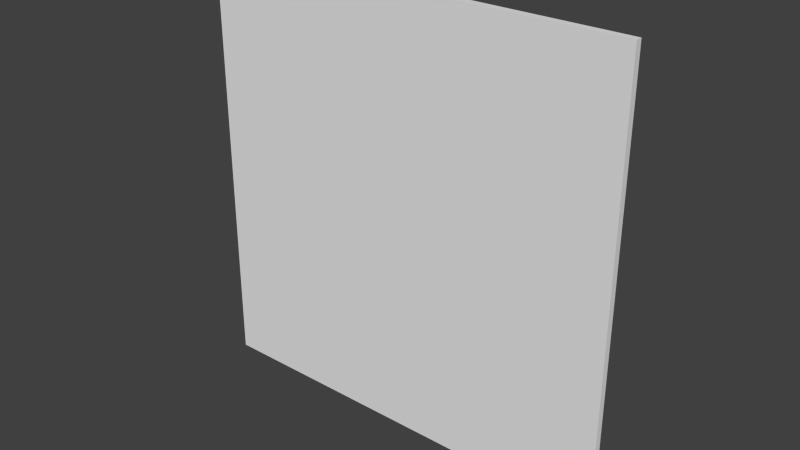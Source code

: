 # Source: painting64x64_3f.blend  (saved by Blender 2.76.0; exported with 4.5.12 LTS)
import bpy
from mathutils import Matrix  # noqa: F401  (used for matrix-valued properties, if any)

bpy.ops.wm.read_factory_settings(use_empty=True)
scene = bpy.context.scene
scene.name = 'Scene'

# ---- collections
col_collection_1 = bpy.data.collections.new('Collection 1'); scene.collection.children.link(col_collection_1)

# ---- world
world_world = bpy.data.worlds.new('World'); scene.world = world_world
world_world.color = (0.05088, 0.05088, 0.05088)
world_world.use_sun_shadow = False
world_world.sun_shadow_jitter_overblur = 0.0
world_world.cycles.sampling_method = 'MANUAL'
world_world.cycles.sample_map_resolution = 256

# ---- meshes
me_cube = bpy.data.meshes.new('Cube')
me_cube.from_pydata([(-1.0, -1.0, -1.0), (-1.0, -1.0, 1.0), (-1.0, 1.0, -1.0), (-1.0, 1.0, 1.0), (1.0, -1.0, -1.0), (1.0, -1.0, 1.0), (1.0, 1.0, -1.0), (1.0, 1.0, 1.0)], [], [(1, 3, 2, 0), (3, 7, 6, 2), (7, 5, 4, 6), (5, 1, 0, 4), (0, 2, 6, 4), (5, 7, 3, 1)])
_uv = me_cube.uv_layers.new(name='UVMap')
_uv.uv.foreach_set('vector', [0.7539, 1.0, 0.75, 1.0, 0.75, 0.75, 0.7539, 0.75, 1.0, 1.0, 0.75, 1.0, 0.75, 0.75, 1.0, 0.75, 0.7539, 1.0, 0.75, 1.0, 0.75, 0.75, 0.7539, 0.75, 0.75, 0.25, 0.5, 0.25, 0.5, 0.0, 0.75, 0.0, 1.0, 0.9961, 1.0, 1.0, 0.75, 1.0, 0.75, 0.9961, 1.0, 0.9961, 1.0, 1.0, 0.75, 1.0, 0.75, 0.9961])
me_cube.use_remesh_preserve_volume = False
me_cube.use_remesh_preserve_attributes = False
me_cube.use_mirror_vertex_groups = False
me_cube.update()

# ---- objects
ob_cube = bpy.data.objects.new('Cube', me_cube)

# ---- transforms, parenting, visibility, modifiers, constraints
ob_cube.location = (-0.5002, -0.4639, 0.5004)
ob_cube.rotation_euler = (0.0, -0.0, -3.142)
ob_cube.scale = (1.993, 0.03114, 1.993)
ob_cube.lineart.crease_threshold = 0.0

# ---- collection membership
col_collection_1.objects.link(ob_cube)

# ---- scene / render settings (as saved in the file)
scene.frame_start = 1; scene.frame_end = 250; scene.frame_set(0)
scene.render.engine = 'BLENDER_EEVEE_NEXT'
scene.render.resolution_percentage = 50
scene.render.dither_intensity = 0.0
scene.render.film_transparent = True
scene.cycles.use_denoising = False
scene.cycles.samples = 10
scene.cycles.sampling_pattern = 'TABULATED_SOBOL'
scene.cycles.light_sampling_threshold = 0.0
scene.cycles.use_adaptive_sampling = False
scene.cycles.use_light_tree = False
scene.cycles.blur_glossy = 0.0
scene.cycles.pixel_filter_type = 'GAUSSIAN'
scene.cycles.sample_clamp_indirect = 0.0
scene.view_settings.view_transform = 'Standard'
bpy.context.view_layer.update()

# ---- added for rendering (the .blend has no active camera and no usable light): camera, sun
cam_auto = bpy.data.cameras.new('AutoCamera')
cam_auto.lens = 50.0
cam_auto.sensor_width = 36.0
cam_auto.clip_end = 1000.0
ob_auto_camera = bpy.data.objects.new('AutoCamera', cam_auto)
scene.collection.objects.link(ob_auto_camera)
ob_auto_camera.location = (4.71527, -6.72241, 4.67278)
ob_auto_camera.rotation_euler = (1.09748, -7.21219e-08, 0.694738)
scene.camera = ob_auto_camera
light_auto_sun = bpy.data.lights.new('AutoSun', 'SUN')
light_auto_sun.energy = 3.0
light_auto_sun.angle = 0.0523599
ob_auto_sun = bpy.data.objects.new('AutoSun', light_auto_sun)
scene.collection.objects.link(ob_auto_sun)
ob_auto_sun.rotation_euler = (0.872665, 0.174533, 0.523599)
bpy.context.view_layer.update()
